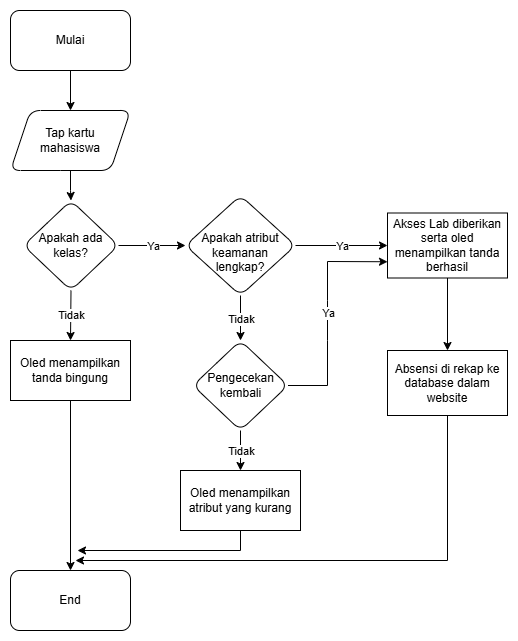

The diagram above was exported from draw.io. Its source (the exported page's mxGraphModel, read from the mxfile embedded in the PNG):
<mxGraphModel dx="1196" dy="582" grid="1" gridSize="10" guides="1" tooltips="1" connect="1" arrows="1" fold="1" page="1" pageScale="1" pageWidth="850" pageHeight="1100" math="0" shadow="0">
  <root>
    <mxCell id="0" />
    <mxCell id="1" parent="0" />
    <mxCell id="-DD8MjrQL24nj2u-5ZLD-6" value="" style="edgeStyle=orthogonalEdgeStyle;rounded=0;orthogonalLoop=1;jettySize=auto;html=1;" parent="1" source="-DD8MjrQL24nj2u-5ZLD-1" target="-DD8MjrQL24nj2u-5ZLD-5" edge="1">
      <mxGeometry relative="1" as="geometry" />
    </mxCell>
    <mxCell id="-DD8MjrQL24nj2u-5ZLD-1" value="" style="rounded=1;whiteSpace=wrap;html=1;" parent="1" vertex="1">
      <mxGeometry x="193" y="50" width="120" height="60" as="geometry" />
    </mxCell>
    <mxCell id="vhdzKqNrPggLYj4JT78Z-1" value="Mulai" style="text;strokeColor=none;align=center;fillColor=none;html=1;verticalAlign=middle;whiteSpace=wrap;rounded=0;" parent="1" vertex="1">
      <mxGeometry x="223" y="65" width="60" height="30" as="geometry" />
    </mxCell>
    <mxCell id="-DD8MjrQL24nj2u-5ZLD-8" value="" style="edgeStyle=orthogonalEdgeStyle;rounded=0;orthogonalLoop=1;jettySize=auto;html=1;" parent="1" source="-DD8MjrQL24nj2u-5ZLD-5" target="-DD8MjrQL24nj2u-5ZLD-7" edge="1">
      <mxGeometry relative="1" as="geometry" />
    </mxCell>
    <mxCell id="-DD8MjrQL24nj2u-5ZLD-5" value="Tap kartu&lt;br&gt;mahasiswa" style="shape=parallelogram;perimeter=parallelogramPerimeter;whiteSpace=wrap;html=1;fixedSize=1;rounded=1;" parent="1" vertex="1">
      <mxGeometry x="193" y="150" width="120" height="60" as="geometry" />
    </mxCell>
    <mxCell id="-DD8MjrQL24nj2u-5ZLD-7" value="Apakah ada&lt;br&gt;kelas?" style="rhombus;whiteSpace=wrap;html=1;rounded=1;" parent="1" vertex="1">
      <mxGeometry x="206" y="240" width="95" height="90" as="geometry" />
    </mxCell>
    <mxCell id="-DD8MjrQL24nj2u-5ZLD-15" value="" style="edgeStyle=orthogonalEdgeStyle;rounded=0;orthogonalLoop=1;jettySize=auto;html=1;" parent="1" source="-DD8MjrQL24nj2u-5ZLD-9" target="-DD8MjrQL24nj2u-5ZLD-14" edge="1">
      <mxGeometry relative="1" as="geometry" />
    </mxCell>
    <mxCell id="-DD8MjrQL24nj2u-5ZLD-9" value="Oled menampilkan tanda bingung" style="rounded=0;whiteSpace=wrap;html=1;" parent="1" vertex="1">
      <mxGeometry x="193" y="380" width="120" height="60" as="geometry" />
    </mxCell>
    <mxCell id="-DD8MjrQL24nj2u-5ZLD-11" value="" style="endArrow=classic;html=1;rounded=0;entryX=0.5;entryY=0;entryDx=0;entryDy=0;exitX=0.5;exitY=1;exitDx=0;exitDy=0;" parent="1" source="-DD8MjrQL24nj2u-5ZLD-7" target="-DD8MjrQL24nj2u-5ZLD-9" edge="1">
      <mxGeometry relative="1" as="geometry">
        <mxPoint x="201" y="430" as="sourcePoint" />
        <mxPoint x="301" y="430" as="targetPoint" />
      </mxGeometry>
    </mxCell>
    <mxCell id="-DD8MjrQL24nj2u-5ZLD-12" value="Tidak" style="edgeLabel;resizable=0;html=1;;align=center;verticalAlign=middle;" parent="-DD8MjrQL24nj2u-5ZLD-11" connectable="0" vertex="1">
      <mxGeometry relative="1" as="geometry" />
    </mxCell>
    <mxCell id="-DD8MjrQL24nj2u-5ZLD-14" value="End" style="rounded=1;whiteSpace=wrap;html=1;" parent="1" vertex="1">
      <mxGeometry x="193" y="610" width="120" height="60" as="geometry" />
    </mxCell>
    <mxCell id="-DD8MjrQL24nj2u-5ZLD-16" value="" style="endArrow=classic;html=1;rounded=0;entryX=0;entryY=0.5;entryDx=0;entryDy=0;exitX=1;exitY=0.5;exitDx=0;exitDy=0;" parent="1" source="-DD8MjrQL24nj2u-5ZLD-7" target="-DD8MjrQL24nj2u-5ZLD-18" edge="1">
      <mxGeometry relative="1" as="geometry">
        <mxPoint x="301" y="365" as="sourcePoint" />
        <mxPoint x="401" y="365" as="targetPoint" />
        <Array as="points" />
      </mxGeometry>
    </mxCell>
    <mxCell id="-DD8MjrQL24nj2u-5ZLD-17" value="Ya" style="edgeLabel;resizable=0;html=1;;align=center;verticalAlign=middle;" parent="-DD8MjrQL24nj2u-5ZLD-16" connectable="0" vertex="1">
      <mxGeometry relative="1" as="geometry" />
    </mxCell>
    <mxCell id="-DD8MjrQL24nj2u-5ZLD-18" value="&lt;br&gt;Apakah atribut&lt;br&gt;keamanan lengkap?" style="rhombus;whiteSpace=wrap;html=1;rounded=1;" parent="1" vertex="1">
      <mxGeometry x="368" y="235" width="110" height="100" as="geometry" />
    </mxCell>
    <mxCell id="-DD8MjrQL24nj2u-5ZLD-19" value="" style="endArrow=classic;html=1;rounded=0;entryX=0.5;entryY=0;entryDx=0;entryDy=0;exitX=0.5;exitY=1;exitDx=0;exitDy=0;" parent="1" source="-DD8MjrQL24nj2u-5ZLD-18" target="rgMNdmp7OKgWvzsMnyQ0-4" edge="1">
      <mxGeometry relative="1" as="geometry">
        <mxPoint x="453.5" y="395" as="sourcePoint" />
        <mxPoint x="423" y="390" as="targetPoint" />
      </mxGeometry>
    </mxCell>
    <mxCell id="-DD8MjrQL24nj2u-5ZLD-20" value="Tidak" style="edgeLabel;resizable=0;html=1;;align=center;verticalAlign=middle;" parent="-DD8MjrQL24nj2u-5ZLD-19" connectable="0" vertex="1">
      <mxGeometry relative="1" as="geometry" />
    </mxCell>
    <mxCell id="-DD8MjrQL24nj2u-5ZLD-29" value="" style="endArrow=classic;html=1;rounded=0;entryX=0;entryY=0.5;entryDx=0;entryDy=0;exitX=1;exitY=0.5;exitDx=0;exitDy=0;" parent="1" source="-DD8MjrQL24nj2u-5ZLD-18" target="-DD8MjrQL24nj2u-5ZLD-32" edge="1">
      <mxGeometry relative="1" as="geometry">
        <mxPoint x="478" y="285" as="sourcePoint" />
        <mxPoint x="545" y="284.58" as="targetPoint" />
        <Array as="points" />
      </mxGeometry>
    </mxCell>
    <mxCell id="-DD8MjrQL24nj2u-5ZLD-30" value="Ya" style="edgeLabel;resizable=0;html=1;;align=center;verticalAlign=middle;" parent="-DD8MjrQL24nj2u-5ZLD-29" connectable="0" vertex="1">
      <mxGeometry relative="1" as="geometry" />
    </mxCell>
    <mxCell id="-DD8MjrQL24nj2u-5ZLD-34" style="edgeStyle=orthogonalEdgeStyle;rounded=0;orthogonalLoop=1;jettySize=auto;html=1;exitX=0.5;exitY=1;exitDx=0;exitDy=0;" parent="1" source="-DD8MjrQL24nj2u-5ZLD-31" edge="1">
      <mxGeometry relative="1" as="geometry">
        <mxPoint x="258" y="600" as="targetPoint" />
        <Array as="points">
          <mxPoint x="630" y="600" />
          <mxPoint x="258" y="600" />
        </Array>
        <mxPoint x="608" y="460" as="sourcePoint" />
      </mxGeometry>
    </mxCell>
    <mxCell id="-DD8MjrQL24nj2u-5ZLD-31" value="Absensi di rekap ke database dalam website" style="rounded=0;whiteSpace=wrap;html=1;" parent="1" vertex="1">
      <mxGeometry x="570" y="390" width="120" height="65" as="geometry" />
    </mxCell>
    <mxCell id="-DD8MjrQL24nj2u-5ZLD-33" style="edgeStyle=orthogonalEdgeStyle;rounded=0;orthogonalLoop=1;jettySize=auto;html=1;entryX=0.5;entryY=0;entryDx=0;entryDy=0;" parent="1" source="-DD8MjrQL24nj2u-5ZLD-32" target="-DD8MjrQL24nj2u-5ZLD-31" edge="1">
      <mxGeometry relative="1" as="geometry" />
    </mxCell>
    <mxCell id="-DD8MjrQL24nj2u-5ZLD-32" value="Akses Lab diberikan serta oled menampilkan tanda berhasil" style="rounded=0;whiteSpace=wrap;html=1;" parent="1" vertex="1">
      <mxGeometry x="570" y="252.5" width="120" height="65" as="geometry" />
    </mxCell>
    <mxCell id="rgMNdmp7OKgWvzsMnyQ0-9" style="edgeStyle=orthogonalEdgeStyle;rounded=0;orthogonalLoop=1;jettySize=auto;html=1;exitX=0.5;exitY=1;exitDx=0;exitDy=0;" edge="1" parent="1" source="rgMNdmp7OKgWvzsMnyQ0-1">
      <mxGeometry relative="1" as="geometry">
        <mxPoint x="260" y="590" as="targetPoint" />
        <Array as="points">
          <mxPoint x="423" y="590" />
        </Array>
      </mxGeometry>
    </mxCell>
    <mxCell id="rgMNdmp7OKgWvzsMnyQ0-1" value="Oled menampilkan atribut yang kurang" style="rounded=0;whiteSpace=wrap;html=1;" vertex="1" parent="1">
      <mxGeometry x="363" y="510" width="120" height="60" as="geometry" />
    </mxCell>
    <mxCell id="rgMNdmp7OKgWvzsMnyQ0-4" value="Pengecekan kembali" style="rhombus;whiteSpace=wrap;html=1;rounded=1;" vertex="1" parent="1">
      <mxGeometry x="375.5" y="380" width="95" height="90" as="geometry" />
    </mxCell>
    <mxCell id="rgMNdmp7OKgWvzsMnyQ0-5" value="" style="endArrow=classic;html=1;rounded=0;exitX=1;exitY=0.5;exitDx=0;exitDy=0;entryX=0;entryY=0.75;entryDx=0;entryDy=0;" edge="1" parent="1" source="rgMNdmp7OKgWvzsMnyQ0-4" target="-DD8MjrQL24nj2u-5ZLD-32">
      <mxGeometry relative="1" as="geometry">
        <mxPoint x="470.5" y="434.5" as="sourcePoint" />
        <mxPoint x="540" y="300" as="targetPoint" />
        <Array as="points">
          <mxPoint x="510" y="425" />
          <mxPoint x="510" y="380" />
          <mxPoint x="510" y="340" />
          <mxPoint x="510" y="301" />
        </Array>
      </mxGeometry>
    </mxCell>
    <mxCell id="rgMNdmp7OKgWvzsMnyQ0-6" value="Ya" style="edgeLabel;resizable=0;html=1;;align=center;verticalAlign=middle;" connectable="0" vertex="1" parent="rgMNdmp7OKgWvzsMnyQ0-5">
      <mxGeometry relative="1" as="geometry" />
    </mxCell>
    <mxCell id="rgMNdmp7OKgWvzsMnyQ0-7" value="" style="endArrow=classic;html=1;rounded=0;entryX=0.5;entryY=0;entryDx=0;entryDy=0;exitX=0.5;exitY=1;exitDx=0;exitDy=0;" edge="1" parent="1" source="rgMNdmp7OKgWvzsMnyQ0-4" target="rgMNdmp7OKgWvzsMnyQ0-1">
      <mxGeometry relative="1" as="geometry">
        <mxPoint x="422.5" y="470" as="sourcePoint" />
        <mxPoint x="422.5" y="515" as="targetPoint" />
      </mxGeometry>
    </mxCell>
    <mxCell id="rgMNdmp7OKgWvzsMnyQ0-8" value="Tidak" style="edgeLabel;resizable=0;html=1;;align=center;verticalAlign=middle;" connectable="0" vertex="1" parent="rgMNdmp7OKgWvzsMnyQ0-7">
      <mxGeometry relative="1" as="geometry" />
    </mxCell>
  </root>
</mxGraphModel>